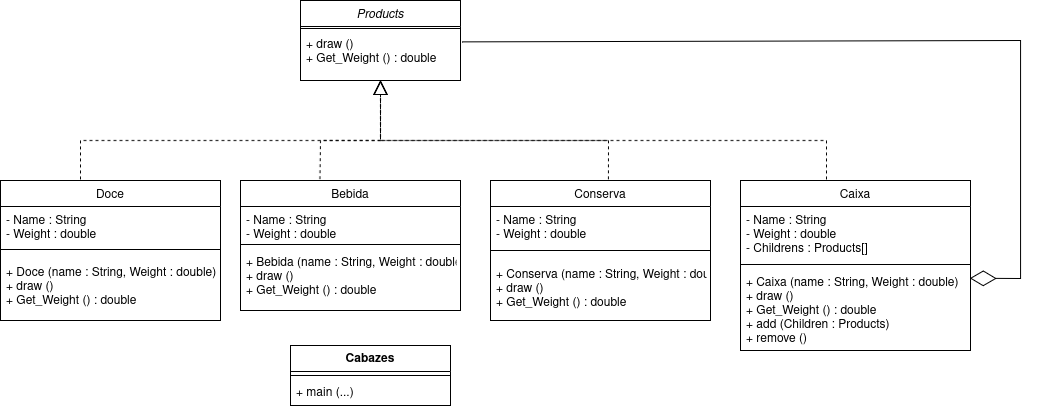

The diagram above was exported from draw.io. Its source (the exported page's mxGraphModel, read from the mxfile embedded in the PNG):
<mxGraphModel dx="2186" dy="733" grid="1" gridSize="10" guides="1" tooltips="1" connect="1" arrows="1" fold="1" page="1" pageScale="1" pageWidth="827" pageHeight="1169" math="0" shadow="0">
  <root>
    <mxCell id="WIyWlLk6GJQsqaUBKTNV-0" />
    <mxCell id="WIyWlLk6GJQsqaUBKTNV-1" parent="WIyWlLk6GJQsqaUBKTNV-0" />
    <mxCell id="zkfFHV4jXpPFQw0GAbJ--0" value="Products" style="swimlane;fontStyle=2;align=center;verticalAlign=top;childLayout=stackLayout;horizontal=1;startSize=26;horizontalStack=0;resizeParent=1;resizeLast=0;collapsible=1;marginBottom=0;rounded=0;shadow=0;strokeWidth=1;" parent="WIyWlLk6GJQsqaUBKTNV-1" vertex="1">
      <mxGeometry x="220" y="180" width="160" height="80" as="geometry">
        <mxRectangle x="230" y="140" width="160" height="26" as="alternateBounds" />
      </mxGeometry>
    </mxCell>
    <mxCell id="zkfFHV4jXpPFQw0GAbJ--4" value="" style="line;html=1;strokeWidth=1;align=left;verticalAlign=middle;spacingTop=-1;spacingLeft=3;spacingRight=3;rotatable=0;labelPosition=right;points=[];portConstraint=eastwest;" parent="zkfFHV4jXpPFQw0GAbJ--0" vertex="1">
      <mxGeometry y="26" width="160" height="4" as="geometry" />
    </mxCell>
    <mxCell id="zkfFHV4jXpPFQw0GAbJ--5" value="+ draw ()&#10;+ Get_Weight () : double" style="text;align=left;verticalAlign=top;spacingLeft=4;spacingRight=4;overflow=hidden;rotatable=0;points=[[0,0.5],[1,0.5]];portConstraint=eastwest;" parent="zkfFHV4jXpPFQw0GAbJ--0" vertex="1">
      <mxGeometry y="30" width="160" height="40" as="geometry" />
    </mxCell>
    <mxCell id="OGTNKJrwnRMwlTJmThKH-13" value="" style="endArrow=block;dashed=1;endFill=0;endSize=12;html=1;rounded=0;exitX=0.536;exitY=-0.008;exitDx=0;exitDy=0;exitPerimeter=0;" parent="zkfFHV4jXpPFQw0GAbJ--0" source="zkfFHV4jXpPFQw0GAbJ--13" edge="1">
      <mxGeometry width="160" relative="1" as="geometry">
        <mxPoint x="80" y="200" as="sourcePoint" />
        <mxPoint x="80" y="80" as="targetPoint" />
        <Array as="points">
          <mxPoint x="308" y="140" />
          <mxPoint x="196" y="140" />
          <mxPoint x="80" y="140" />
        </Array>
      </mxGeometry>
    </mxCell>
    <mxCell id="zkfFHV4jXpPFQw0GAbJ--6" value="Bebida" style="swimlane;fontStyle=0;align=center;verticalAlign=top;childLayout=stackLayout;horizontal=1;startSize=26;horizontalStack=0;resizeParent=1;resizeLast=0;collapsible=1;marginBottom=0;rounded=0;shadow=0;strokeWidth=1;" parent="WIyWlLk6GJQsqaUBKTNV-1" vertex="1">
      <mxGeometry x="160" y="360" width="220" height="130" as="geometry">
        <mxRectangle x="130" y="380" width="160" height="26" as="alternateBounds" />
      </mxGeometry>
    </mxCell>
    <mxCell id="zkfFHV4jXpPFQw0GAbJ--7" value="- Name : String&#10;- Weight : double" style="text;align=left;verticalAlign=top;spacingLeft=4;spacingRight=4;overflow=hidden;rotatable=0;points=[[0,0.5],[1,0.5]];portConstraint=eastwest;" parent="zkfFHV4jXpPFQw0GAbJ--6" vertex="1">
      <mxGeometry y="26" width="220" height="34" as="geometry" />
    </mxCell>
    <mxCell id="zkfFHV4jXpPFQw0GAbJ--9" value="" style="line;html=1;strokeWidth=1;align=left;verticalAlign=middle;spacingTop=-1;spacingLeft=3;spacingRight=3;rotatable=0;labelPosition=right;points=[];portConstraint=eastwest;" parent="zkfFHV4jXpPFQw0GAbJ--6" vertex="1">
      <mxGeometry y="60" width="220" height="8" as="geometry" />
    </mxCell>
    <mxCell id="OGTNKJrwnRMwlTJmThKH-26" value="+ Bebida (name : String, Weight : double)&#10;+ draw ()&#10;+ Get_Weight () : double" style="text;align=left;verticalAlign=top;spacingLeft=4;spacingRight=4;overflow=hidden;rotatable=0;points=[[0,0.5],[1,0.5]];portConstraint=eastwest;" parent="zkfFHV4jXpPFQw0GAbJ--6" vertex="1">
      <mxGeometry y="68" width="220" height="52" as="geometry" />
    </mxCell>
    <mxCell id="zkfFHV4jXpPFQw0GAbJ--13" value="Conserva" style="swimlane;fontStyle=0;align=center;verticalAlign=top;childLayout=stackLayout;horizontal=1;startSize=26;horizontalStack=0;resizeParent=1;resizeLast=0;collapsible=1;marginBottom=0;rounded=0;shadow=0;strokeWidth=1;" parent="WIyWlLk6GJQsqaUBKTNV-1" vertex="1">
      <mxGeometry x="410" y="360" width="220" height="140" as="geometry">
        <mxRectangle x="340" y="380" width="170" height="26" as="alternateBounds" />
      </mxGeometry>
    </mxCell>
    <mxCell id="zkfFHV4jXpPFQw0GAbJ--14" value="- Name : String&#10;- Weight : double" style="text;align=left;verticalAlign=top;spacingLeft=4;spacingRight=4;overflow=hidden;rotatable=0;points=[[0,0.5],[1,0.5]];portConstraint=eastwest;" parent="zkfFHV4jXpPFQw0GAbJ--13" vertex="1">
      <mxGeometry y="26" width="220" height="34" as="geometry" />
    </mxCell>
    <mxCell id="zkfFHV4jXpPFQw0GAbJ--15" value="" style="line;html=1;strokeWidth=1;align=left;verticalAlign=middle;spacingTop=-1;spacingLeft=3;spacingRight=3;rotatable=0;labelPosition=right;points=[];portConstraint=eastwest;" parent="zkfFHV4jXpPFQw0GAbJ--13" vertex="1">
      <mxGeometry y="60" width="220" height="20" as="geometry" />
    </mxCell>
    <mxCell id="OGTNKJrwnRMwlTJmThKH-18" value="+ Conserva (name : String, Weight : double)&#10;+ draw ()&#10;+ Get_Weight () : double" style="text;align=left;verticalAlign=top;spacingLeft=4;spacingRight=4;overflow=hidden;rotatable=0;points=[[0,0.5],[1,0.5]];portConstraint=eastwest;" parent="zkfFHV4jXpPFQw0GAbJ--13" vertex="1">
      <mxGeometry y="80" width="220" height="50" as="geometry" />
    </mxCell>
    <mxCell id="zkfFHV4jXpPFQw0GAbJ--17" value="Caixa" style="swimlane;fontStyle=0;align=center;verticalAlign=top;childLayout=stackLayout;horizontal=1;startSize=26;horizontalStack=0;resizeParent=1;resizeLast=0;collapsible=1;marginBottom=0;rounded=0;shadow=0;strokeWidth=1;" parent="WIyWlLk6GJQsqaUBKTNV-1" vertex="1">
      <mxGeometry x="660" y="360" width="230" height="170" as="geometry">
        <mxRectangle x="550" y="140" width="160" height="26" as="alternateBounds" />
      </mxGeometry>
    </mxCell>
    <mxCell id="zkfFHV4jXpPFQw0GAbJ--18" value="- Name : String&#10;- Weight : double&#10;- Childrens : Products[]" style="text;align=left;verticalAlign=top;spacingLeft=4;spacingRight=4;overflow=hidden;rotatable=0;points=[[0,0.5],[1,0.5]];portConstraint=eastwest;" parent="zkfFHV4jXpPFQw0GAbJ--17" vertex="1">
      <mxGeometry y="26" width="230" height="54" as="geometry" />
    </mxCell>
    <mxCell id="zkfFHV4jXpPFQw0GAbJ--23" value="" style="line;html=1;strokeWidth=1;align=left;verticalAlign=middle;spacingTop=-1;spacingLeft=3;spacingRight=3;rotatable=0;labelPosition=right;points=[];portConstraint=eastwest;" parent="zkfFHV4jXpPFQw0GAbJ--17" vertex="1">
      <mxGeometry y="80" width="230" height="8" as="geometry" />
    </mxCell>
    <mxCell id="zkfFHV4jXpPFQw0GAbJ--24" value="+ Caixa (name : String, Weight : double)&#10;+ draw ()&#10;+ Get_Weight () : double&#10;+ add (Children : Products)&#10;+ remove ()" style="text;align=left;verticalAlign=top;spacingLeft=4;spacingRight=4;overflow=hidden;rotatable=0;points=[[0,0.5],[1,0.5]];portConstraint=eastwest;" parent="zkfFHV4jXpPFQw0GAbJ--17" vertex="1">
      <mxGeometry y="88" width="230" height="82" as="geometry" />
    </mxCell>
    <mxCell id="OGTNKJrwnRMwlTJmThKH-4" value="Doce" style="swimlane;fontStyle=0;align=center;verticalAlign=top;childLayout=stackLayout;horizontal=1;startSize=26;horizontalStack=0;resizeParent=1;resizeLast=0;collapsible=1;marginBottom=0;rounded=0;shadow=0;strokeWidth=1;" parent="WIyWlLk6GJQsqaUBKTNV-1" vertex="1">
      <mxGeometry x="-80" y="360" width="220" height="140" as="geometry">
        <mxRectangle x="130" y="380" width="160" height="26" as="alternateBounds" />
      </mxGeometry>
    </mxCell>
    <mxCell id="OGTNKJrwnRMwlTJmThKH-5" value="- Name : String&#10;- Weight : double" style="text;align=left;verticalAlign=top;spacingLeft=4;spacingRight=4;overflow=hidden;rotatable=0;points=[[0,0.5],[1,0.5]];portConstraint=eastwest;" parent="OGTNKJrwnRMwlTJmThKH-4" vertex="1">
      <mxGeometry y="26" width="220" height="34" as="geometry" />
    </mxCell>
    <mxCell id="OGTNKJrwnRMwlTJmThKH-7" value="" style="line;html=1;strokeWidth=1;align=left;verticalAlign=middle;spacingTop=-1;spacingLeft=3;spacingRight=3;rotatable=0;labelPosition=right;points=[];portConstraint=eastwest;" parent="OGTNKJrwnRMwlTJmThKH-4" vertex="1">
      <mxGeometry y="60" width="220" height="18" as="geometry" />
    </mxCell>
    <mxCell id="OGTNKJrwnRMwlTJmThKH-9" value="+ Doce (name : String, Weight : double)&#10;+ draw ()&#10;+ Get_Weight () : double" style="text;align=left;verticalAlign=top;spacingLeft=4;spacingRight=4;overflow=hidden;rotatable=0;points=[[0,0.5],[1,0.5]];portConstraint=eastwest;" parent="OGTNKJrwnRMwlTJmThKH-4" vertex="1">
      <mxGeometry y="78" width="220" height="52" as="geometry" />
    </mxCell>
    <mxCell id="OGTNKJrwnRMwlTJmThKH-12" value="" style="endArrow=diamondThin;endFill=0;endSize=24;html=1;rounded=0;entryX=1.005;entryY=0.758;entryDx=0;entryDy=0;entryPerimeter=0;exitX=1.009;exitY=0.285;exitDx=0;exitDy=0;exitPerimeter=0;" parent="WIyWlLk6GJQsqaUBKTNV-1" source="zkfFHV4jXpPFQw0GAbJ--5" edge="1">
      <mxGeometry width="160" relative="1" as="geometry">
        <mxPoint x="449.9999999999996" y="222.44000000000005" as="sourcePoint" />
        <mxPoint x="889.3599999999997" y="457.7080000000001" as="targetPoint" />
        <Array as="points">
          <mxPoint x="940" y="220" />
          <mxPoint x="940" y="340" />
          <mxPoint x="940" y="458" />
        </Array>
      </mxGeometry>
    </mxCell>
    <mxCell id="OGTNKJrwnRMwlTJmThKH-14" value="" style="endArrow=block;dashed=1;endFill=0;endSize=12;html=1;rounded=0;exitX=0.536;exitY=-0.008;exitDx=0;exitDy=0;exitPerimeter=0;" parent="WIyWlLk6GJQsqaUBKTNV-1" edge="1">
      <mxGeometry width="160" relative="1" as="geometry">
        <mxPoint x="746" y="359" as="sourcePoint" />
        <mxPoint x="300" y="260" as="targetPoint" />
        <Array as="points">
          <mxPoint x="746" y="320" />
          <mxPoint x="300" y="320" />
        </Array>
      </mxGeometry>
    </mxCell>
    <mxCell id="OGTNKJrwnRMwlTJmThKH-15" value="" style="endArrow=block;dashed=1;endFill=0;endSize=12;html=1;rounded=0;exitX=0.361;exitY=-0.01;exitDx=0;exitDy=0;exitPerimeter=0;" parent="WIyWlLk6GJQsqaUBKTNV-1" source="zkfFHV4jXpPFQw0GAbJ--6" edge="1">
      <mxGeometry width="160" relative="1" as="geometry">
        <mxPoint x="196" y="359" as="sourcePoint" />
        <mxPoint x="300" y="260" as="targetPoint" />
        <Array as="points">
          <mxPoint x="240" y="320" />
          <mxPoint x="300" y="320" />
        </Array>
      </mxGeometry>
    </mxCell>
    <mxCell id="OGTNKJrwnRMwlTJmThKH-16" value="" style="endArrow=block;dashed=1;endFill=0;endSize=12;html=1;rounded=0;exitX=0.536;exitY=-0.008;exitDx=0;exitDy=0;exitPerimeter=0;" parent="WIyWlLk6GJQsqaUBKTNV-1" edge="1">
      <mxGeometry width="160" relative="1" as="geometry">
        <mxPoint y="359" as="sourcePoint" />
        <mxPoint x="300" y="260" as="targetPoint" />
        <Array as="points">
          <mxPoint y="320" />
          <mxPoint x="300" y="320" />
        </Array>
      </mxGeometry>
    </mxCell>
    <mxCell id="OGTNKJrwnRMwlTJmThKH-22" value="Cabazes" style="swimlane;fontStyle=1;align=center;verticalAlign=top;childLayout=stackLayout;horizontal=1;startSize=26;horizontalStack=0;resizeParent=1;resizeParentMax=0;resizeLast=0;collapsible=1;marginBottom=0;whiteSpace=wrap;html=1;" parent="WIyWlLk6GJQsqaUBKTNV-1" vertex="1">
      <mxGeometry x="210" y="525" width="160" height="60" as="geometry" />
    </mxCell>
    <mxCell id="OGTNKJrwnRMwlTJmThKH-24" value="" style="line;strokeWidth=1;fillColor=none;align=left;verticalAlign=middle;spacingTop=-1;spacingLeft=3;spacingRight=3;rotatable=0;labelPosition=right;points=[];portConstraint=eastwest;strokeColor=inherit;" parent="OGTNKJrwnRMwlTJmThKH-22" vertex="1">
      <mxGeometry y="26" width="160" height="8" as="geometry" />
    </mxCell>
    <mxCell id="OGTNKJrwnRMwlTJmThKH-25" value="+ main (...)" style="text;strokeColor=none;fillColor=none;align=left;verticalAlign=top;spacingLeft=4;spacingRight=4;overflow=hidden;rotatable=0;points=[[0,0.5],[1,0.5]];portConstraint=eastwest;whiteSpace=wrap;html=1;" parent="OGTNKJrwnRMwlTJmThKH-22" vertex="1">
      <mxGeometry y="34" width="160" height="26" as="geometry" />
    </mxCell>
  </root>
</mxGraphModel>